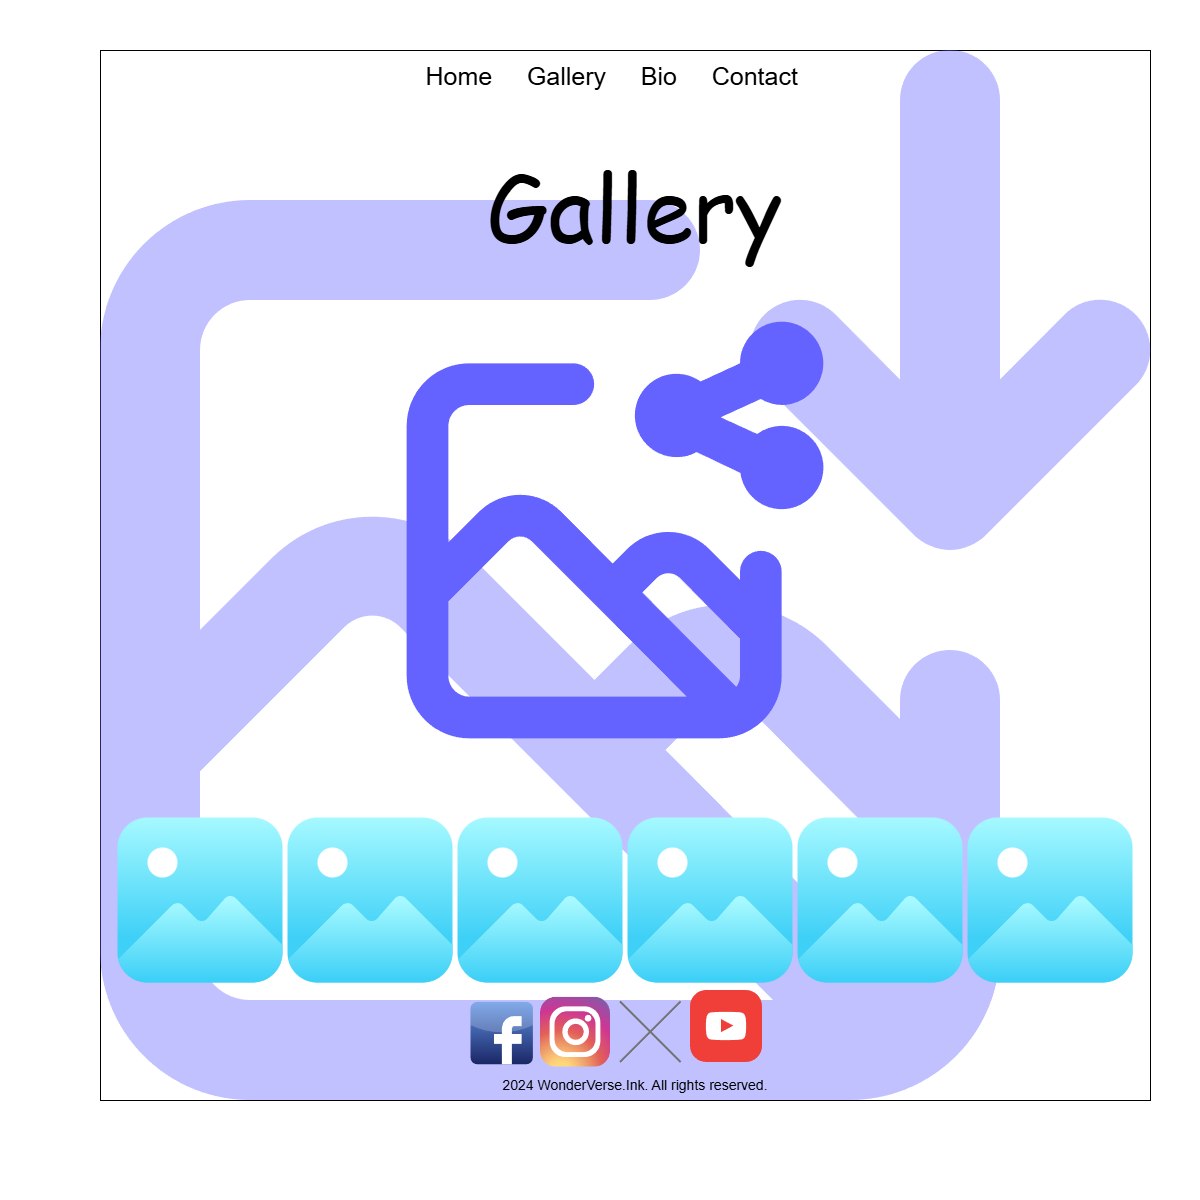

The diagram above was exported from draw.io. Its source (the exported page's mxGraphModel, read from the mxfile embedded in the PNG):
<mxGraphModel dx="2733" dy="2164" grid="1" gridSize="10" guides="1" tooltips="1" connect="1" arrows="1" fold="1" page="1" pageScale="1" pageWidth="850" pageHeight="1100" math="0" shadow="0">
  <root>
    <mxCell id="0" />
    <mxCell id="1" parent="0" />
    <mxCell id="4wsWnS4fPzUkLiOBJvR6-1" parent="1" style="whiteSpace=wrap;html=1;aspect=fixed;" value="" vertex="1">
      <mxGeometry height="1050" width="1050" x="10" y="40" as="geometry" />
    </mxCell>
    <mxCell id="4wsWnS4fPzUkLiOBJvR6-3" parent="1" style="shape=image;html=1;verticalAlign=top;verticalLabelPosition=bottom;labelBackgroundColor=#ffffff;imageAspect=0;aspect=fixed;image=https://icons.diagrams.net/icon-cache1/Unicons_Line_vol_4-2966/image-download-1496.svg;opacity=40;" value="" vertex="1">
      <mxGeometry height="1200" width="1200" x="-90" y="-10" as="geometry" />
    </mxCell>
    <mxCell id="4wsWnS4fPzUkLiOBJvR6-4" parent="1" style="text;html=1;whiteSpace=wrap;strokeColor=none;fillColor=none;align=center;verticalAlign=middle;rounded=0;" value="&lt;font style=&quot;font-size: 25px;&quot;&gt;Home&amp;nbsp; &amp;nbsp; &amp;nbsp;Gallery&amp;nbsp; &amp;nbsp; &amp;nbsp;Bio&amp;nbsp; &amp;nbsp; &amp;nbsp;Contact&lt;/font&gt;&amp;nbsp;&amp;nbsp;" vertex="1">
      <mxGeometry height="50" width="1050" y="40" as="geometry" />
    </mxCell>
    <mxCell id="4wsWnS4fPzUkLiOBJvR6-5" parent="1" style="text;html=1;whiteSpace=wrap;strokeColor=none;fillColor=none;align=center;verticalAlign=middle;rounded=0;" value="&lt;font style=&quot;font-size: 90px;&quot; face=&quot;Comic Sans MS&quot;&gt;Gallery&lt;/font&gt;" vertex="1">
      <mxGeometry height="30" width="50" x="520" y="180" as="geometry" />
    </mxCell>
    <mxCell id="4wsWnS4fPzUkLiOBJvR6-6" parent="1" style="shape=image;html=1;verticalAlign=top;verticalLabelPosition=bottom;labelBackgroundColor=#ffffff;imageAspect=0;aspect=fixed;image=https://icons.diagrams.net/icon-cache1/Unicons_Line_vol_4-2966/image-share-667.svg" value="" vertex="1">
      <mxGeometry height="500" width="500" x="275" y="270" as="geometry" />
    </mxCell>
    <mxCell id="4wsWnS4fPzUkLiOBJvR6-9" parent="1" style="shape=image;html=1;verticalAlign=top;verticalLabelPosition=bottom;labelBackgroundColor=#ffffff;imageAspect=0;aspect=fixed;image=https://icons.diagrams.net/icon-cache1/Essentials-2479/006_-_Image-1234.svg;direction=east;" value="" vertex="1">
      <mxGeometry height="180" width="180" x="20" y="800" as="geometry" />
    </mxCell>
    <mxCell id="4wsWnS4fPzUkLiOBJvR6-12" parent="1" style="shape=image;html=1;verticalAlign=top;verticalLabelPosition=bottom;labelBackgroundColor=#ffffff;imageAspect=0;aspect=fixed;image=https://icons.diagrams.net/icon-cache1/Essentials-2479/006_-_Image-1234.svg;direction=east;" value="" vertex="1">
      <mxGeometry height="180" width="180" x="190" y="800" as="geometry" />
    </mxCell>
    <mxCell id="4wsWnS4fPzUkLiOBJvR6-13" parent="1" style="shape=image;html=1;verticalAlign=top;verticalLabelPosition=bottom;labelBackgroundColor=#ffffff;imageAspect=0;aspect=fixed;image=https://icons.diagrams.net/icon-cache1/Essentials-2479/006_-_Image-1234.svg;direction=east;" value="" vertex="1">
      <mxGeometry height="180" width="180" x="360" y="800" as="geometry" />
    </mxCell>
    <mxCell id="4wsWnS4fPzUkLiOBJvR6-14" parent="1" style="shape=image;html=1;verticalAlign=top;verticalLabelPosition=bottom;labelBackgroundColor=#ffffff;imageAspect=0;aspect=fixed;image=https://icons.diagrams.net/icon-cache1/Essentials-2479/006_-_Image-1234.svg;direction=east;" value="" vertex="1">
      <mxGeometry height="180" width="180" x="530" y="800" as="geometry" />
    </mxCell>
    <mxCell id="4wsWnS4fPzUkLiOBJvR6-15" parent="1" style="shape=image;html=1;verticalAlign=top;verticalLabelPosition=bottom;labelBackgroundColor=#ffffff;imageAspect=0;aspect=fixed;image=https://icons.diagrams.net/icon-cache1/Essentials-2479/006_-_Image-1234.svg;direction=east;" value="" vertex="1">
      <mxGeometry height="180" width="180" x="700" y="800" as="geometry" />
    </mxCell>
    <mxCell id="4wsWnS4fPzUkLiOBJvR6-16" parent="1" style="shape=image;html=1;verticalAlign=top;verticalLabelPosition=bottom;labelBackgroundColor=#ffffff;imageAspect=0;aspect=fixed;image=https://icons.diagrams.net/icon-cache1/Essentials-2479/006_-_Image-1234.svg;direction=east;" value="" vertex="1">
      <mxGeometry height="180" width="180" x="870" y="800" as="geometry" />
    </mxCell>
    <mxCell id="4wsWnS4fPzUkLiOBJvR6-17" parent="1" style="dashed=0;outlineConnect=0;html=1;align=center;labelPosition=center;verticalLabelPosition=bottom;verticalAlign=top;shape=mxgraph.webicons.facebook;fillColor=#6294E4;gradientColor=#1A2665" value="" vertex="1">
      <mxGeometry height="62.4" width="62.4" x="380" y="991.4" as="geometry" />
    </mxCell>
    <mxCell id="4wsWnS4fPzUkLiOBJvR6-18" parent="1" style="shape=image;html=1;verticalAlign=top;verticalLabelPosition=bottom;labelBackgroundColor=#ffffff;imageAspect=0;aspect=fixed;image=https://icons.diagrams.net/icon-cache1/Social_media-2804/25_social-1056.svg" value="" vertex="1">
      <mxGeometry height="70" width="70" x="450" y="986.7" as="geometry" />
    </mxCell>
    <mxCell id="4wsWnS4fPzUkLiOBJvR6-20" parent="1" style="html=1;dashed=0;aspect=fixed;verticalLabelPosition=bottom;verticalAlign=top;align=center;shape=mxgraph.gmdl.x;strokeColor=#737373;fillColor=#737373;shadow=0;strokeWidth=2;sketch=0;" value="" vertex="1">
      <mxGeometry height="60.6" width="60.6" x="530" y="991.4" as="geometry" />
    </mxCell>
    <mxCell id="4wsWnS4fPzUkLiOBJvR6-21" parent="1" style="shape=image;html=1;verticalAlign=top;verticalLabelPosition=bottom;labelBackgroundColor=#ffffff;imageAspect=0;aspect=fixed;image=https://icons.diagrams.net/icon-cache1/Social_media-2804/6_social-1075.svg" value="" vertex="1">
      <mxGeometry height="72" width="72" x="600" y="980" as="geometry" />
    </mxCell>
    <mxCell id="4wsWnS4fPzUkLiOBJvR6-22" parent="1" style="text;html=1;whiteSpace=wrap;strokeColor=none;fillColor=none;align=center;verticalAlign=middle;rounded=0;" value="&lt;font style=&quot;font-size: 14px;&quot;&gt;2024 WonderVerse.Ink. All rights reserved.&lt;/font&gt;" vertex="1">
      <mxGeometry height="30" width="520" x="285" y="1060" as="geometry" />
    </mxCell>
  </root>
</mxGraphModel>